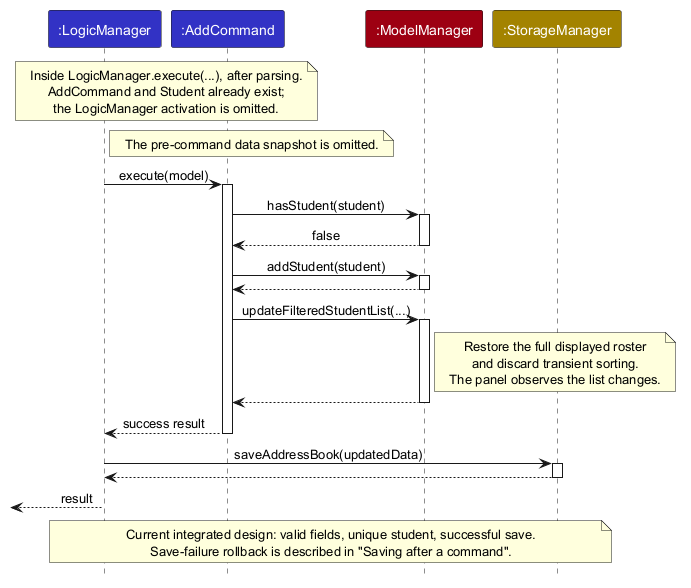

The diagram above was rendered by PlantUML. Its source (embedded in the PNG):
@startuml
!include style.puml
skinparam ArrowFontStyle plain

participant ":LogicManager" as Logic LOGIC_COLOR
participant ":AddCommand" as Command LOGIC_COLOR
participant ":ModelManager" as Model MODEL_COLOR
participant ":StorageManager" as Storage STORAGE_COLOR

note over Logic, Command
  Inside LogicManager.execute(...), after parsing.
  AddCommand and Student already exist;
  the LogicManager activation is omitted.
end note
note right of Logic : The pre-command data snapshot is omitted.
Logic -> Command : execute(model)
activate Command
Command -> Model : hasStudent(student)
activate Model
Model --> Command : false
deactivate Model
Command -> Model : addStudent(student)
activate Model
Model --> Command
deactivate Model
Command -> Model : updateFilteredStudentList(...)
activate Model
note right of Model
  Restore the full displayed roster
  and discard transient sorting.
  The panel observes the list changes.
end note
Model --> Command
deactivate Model
Command --> Logic : success result
deactivate Command
Logic -> Storage : saveAddressBook(updatedData)
activate Storage
Storage --> Logic
deactivate Storage
[<-- Logic : result

note over Logic, Storage
  Current integrated design: valid fields, unique student, successful save.
  Save-failure rollback is described in "Saving after a command".
end note
@enduml